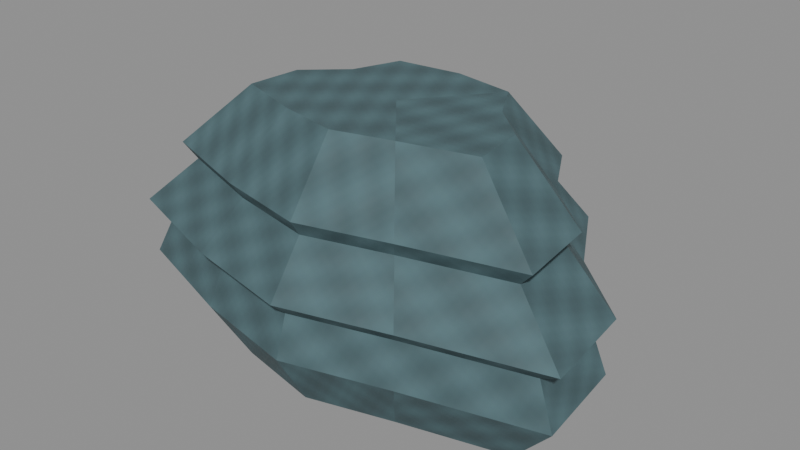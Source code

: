 # Source: underworld-resource-blackwater-flowstone.blend  (saved by Blender 5.0.118; exported with 4.5.12 LTS)
import bpy
from mathutils import Matrix  # noqa: F401  (used for matrix-valued properties, if any)

bpy.ops.wm.read_factory_settings(use_empty=True)
scene = bpy.context.scene
scene.name = 'Scene'

# ---- images (referenced by path relative to the original .blend; pixels are not part of the script)
import os
ASSET_DIR = os.environ.get("B2B_ASSET_DIR", "")  # directory of the original .blend (textures are referenced by path, not embedded)
HERE = os.path.dirname(os.path.abspath(__file__))  # packed textures are extracted next to this script under _unpacked/

def load_image(name, relpath, width, height, colorspace="sRGB"):
    """Load a texture the original file referenced (path relative to the .blend, or extracted next to this script)."""
    p = next((c for c in (os.path.join(HERE, relpath), os.path.join(ASSET_DIR, relpath)) if relpath and os.path.exists(c)), "")
    if p:
        img = bpy.data.images.load(p, check_existing=True)
        img.name = name
    else:  # same state as the original file: an image datablock whose file is absent (Cycles renders it pink)
        img = bpy.data.images.new(name, width, height)
        img.source = "FILE"
        img.filepath = "//" + (relpath or name)
    img.colorspace_settings.name = colorspace
    return img
img_magenheim_underworld_flowstone_albedo = load_image('magenheim.underworld.flowstone.albedo', '_unpacked/88976b1d371d1430.6765a211.png', 512, 512, 'sRGB')
img_magenheim_underworld_flowstone_roughness = load_image('magenheim.underworld.flowstone.roughness', '_unpacked/flowstone-roughness.5f76ac15.png', 512, 512, 'Non-Color')
img_magenheim_underworld_flowstone_metallic_smoothness = load_image('magenheim.underworld.flowstone.metallic-smoothness', '_unpacked/flowstone-metallic-smoothness.0aa8e306.png', 512, 512, 'Non-Color')
img_magenheim_underworld_flowstone_normal = load_image('magenheim.underworld.flowstone.normal', '_unpacked/flowstone-normal.611da9a3.png', 512, 512, 'Non-Color')

# ---- materials (node trees are filled in below, after node groups)
mat_magenheim_underworld_underworld_resource_blackwater_flowstone_f = bpy.data.materials.new('magenheim.underworld.underworld-resource-blackwater-flowstone.f')
mat_magenheim_underworld_underworld_resource_blackwater_flowstone_f.use_backface_culling = True

# ---- material node trees
mat_magenheim_underworld_underworld_resource_blackwater_flowstone_f.use_nodes = True; mat_magenheim_underworld_underworld_resource_blackwater_flowstone_f.node_tree.nodes.clear()
_N = mat_magenheim_underworld_underworld_resource_blackwater_flowstone_f.node_tree.nodes; _L = mat_magenheim_underworld_underworld_resource_blackwater_flowstone_f.node_tree.links
n0 = _N.new('ShaderNodeBsdfPrincipled'); n0.name = 'Principled BSDF'; n0.location = (-200, 100)
n0.inputs[27].default_value = (0.0, 0.0, 0.0, 1.0)
n0.inputs[28].default_value = 1.0
n1 = _N.new('ShaderNodeOutputMaterial'); n1.name = 'Material Output'; n1.location = (200, 100)
n2 = _N.new('ShaderNodeTexImage'); n2.name = 'Magenheim Underworld Albedo'; n2.location = (0, 0)
n2.image = img_magenheim_underworld_flowstone_albedo
n3 = _N.new('ShaderNodeTexImage'); n3.name = 'Magenheim Underworld Roughness'; n3.location = (0, 0)
n3.image = img_magenheim_underworld_flowstone_roughness
n4 = _N.new('ShaderNodeTexImage'); n4.name = 'Magenheim Underworld MetallicSmoothness'; n4.location = (0, 0)
n4.image = img_magenheim_underworld_flowstone_metallic_smoothness
n5 = _N.new('ShaderNodeSeparateColor'); n5.name = 'Magenheim Underworld MetallicChannel'; n5.location = (0, 0)
n6 = _N.new('ShaderNodeTexImage'); n6.name = 'Magenheim Underworld Normal'; n6.location = (0, 0)
n6.image = img_magenheim_underworld_flowstone_normal
n7 = _N.new('ShaderNodeNormalMap'); n7.name = 'Magenheim Underworld NormalMap'; n7.location = (0, 0)
n7.inputs[0].default_value = 0.42
_L.new(n0.outputs[0], n1.inputs[0])
_L.new(n2.outputs[0], n0.inputs[0])
_L.new(n3.outputs[0], n0.inputs[2])
_L.new(n4.outputs[0], n5.inputs[0])
_L.new(n5.outputs[0], n0.inputs[1])
_L.new(n6.outputs[0], n7.inputs[1])
_L.new(n7.outputs[0], n0.inputs[5])
n1.is_active_output = True

# ---- meshes
me_chunk = bpy.data.meshes.new('chunk')
me_chunk.from_pydata([(0.1752, -0.0007459, -0.12), (0.1206, 0.05017, -0.12), (0.08749, 0.1107, -0.12), (-0.001872, 0.1266, -0.12), (-0.09526, 0.1157, -0.12), (-0.1214, 0.04895, -0.12), (-0.1768, -0.0007459, -0.12), (-0.1842, -0.07655, -0.12), (-0.08851, -0.1088, -0.12), (-0.001872, -0.1269, -0.12), (0.08074, -0.1038, -0.12), (0.1834, -0.07777, -0.12), (0.2195, -0.0007459, -0.065), (0.1512, 0.0629, -0.065), (0.1098, 0.1386, -0.065), (-0.001872, 0.1584, -0.065), (-0.1186, 0.1448, -0.065), (-0.1513, 0.06137, -0.065), (-0.2205, -0.0007459, -0.065), (-0.2298, -0.0955, -0.065), (-0.1102, -0.1358, -0.065), (-0.001872, -0.1584, -0.065), (0.1014, -0.1295, -0.065), (0.2298, -0.09703, -0.065), (0.2018, -0.0007459, -0.025), (0.139, 0.0578, -0.025), (0.1009, 0.1274, -0.025), (-0.001872, 0.1457, -0.025), (-0.1093, 0.1332, -0.025), (-0.1393, 0.0564, -0.025), (-0.203, -0.0007459, -0.025), (-0.2116, -0.08792, -0.025), (-0.1015, -0.125, -0.025), (-0.001872, -0.1458, -0.025), (0.09313, -0.1192, -0.025), (0.2112, -0.08933, -0.025), (0.2239, -0.0007459, -0.01), (0.1543, 0.06417, -0.01), (0.1121, 0.1413, -0.01), (-0.001872, 0.1616, -0.01), (-0.1209, 0.1477, -0.01), (-0.1543, 0.06261, -0.01), (-0.2249, -0.0007459, -0.01), (-0.2344, -0.0974, -0.01), (-0.1123, -0.1385, -0.01), (-0.001872, -0.1616, -0.01), (0.1035, -0.1321, -0.01), (0.2344, -0.09896, -0.01), (0.173, -0.0007459, 0.04), (0.1191, 0.04953, 0.04), (0.08638, 0.1093, 0.04), (-0.001872, 0.125, 0.04), (-0.09409, 0.1143, 0.04), (-0.1199, 0.04833, 0.04), (-0.1746, -0.0007459, 0.04), (-0.182, -0.07561, 0.04), (-0.08742, -0.1074, 0.04), (-0.001872, -0.1253, 0.04), (0.07971, -0.1025, 0.04), (0.1811, -0.07681, 0.04), (0.1863, -0.0007459, 0.055), (0.1283, 0.05335, 0.055), (0.09308, 0.1177, 0.055), (-0.001872, 0.1345, 0.055), (-0.1011, 0.123, 0.055), (-0.1289, 0.05205, 0.055), (-0.1877, -0.0007459, 0.055), (-0.1956, -0.08129, 0.055), (-0.09392, -0.1155, 0.055), (-0.001872, -0.1348, 0.055), (0.0859, -0.1102, 0.055), (0.195, -0.08259, 0.055), (0.1199, -0.0007459, 0.12), (0.08233, 0.03426, 0.12), (0.05957, 0.07587, 0.12), (-0.001872, 0.08678, 0.12), (-0.06608, 0.07932, 0.12), (-0.08406, 0.03342, 0.12), (-0.1221, -0.0007459, 0.12), (-0.1272, -0.05286, 0.12), (-0.06143, -0.07502, 0.12), (-0.001872, -0.08746, 0.12), (0.05492, -0.07157, 0.12), (0.1255, -0.0537, 0.12), (-0.001872, -0.003597, -0.12), (-0.001872, -0.002706, 0.12)], [], [(0, 1, 13, 12), (1, 2, 14, 13), (2, 3, 15, 14), (3, 4, 16, 15), (4, 5, 17, 16), (5, 6, 18, 17), (6, 7, 19, 18), (7, 8, 20, 19), (8, 9, 21, 20), (9, 10, 22, 21), (10, 11, 23, 22), (11, 0, 12, 23), (12, 13, 25, 24), (13, 14, 26, 25), (14, 15, 27, 26), (15, 16, 28, 27), (16, 17, 29, 28), (17, 18, 30, 29), (18, 19, 31, 30), (19, 20, 32, 31), (20, 21, 33, 32), (21, 22, 34, 33), (22, 23, 35, 34), (23, 12, 24, 35), (24, 25, 37, 36), (25, 26, 38, 37), (26, 27, 39, 38), (27, 28, 40, 39), (28, 29, 41, 40), (29, 30, 42, 41), (30, 31, 43, 42), (31, 32, 44, 43), (32, 33, 45, 44), (33, 34, 46, 45), (34, 35, 47, 46), (35, 24, 36, 47), (36, 37, 49, 48), (37, 38, 50, 49), (38, 39, 51, 50), (39, 40, 52, 51), (40, 41, 53, 52), (41, 42, 54, 53), (42, 43, 55, 54), (43, 44, 56, 55), (44, 45, 57, 56), (45, 46, 58, 57), (46, 47, 59, 58), (47, 36, 48, 59), (48, 49, 61, 60), (49, 50, 62, 61), (50, 51, 63, 62), (51, 52, 64, 63), (52, 53, 65, 64), (53, 54, 66, 65), (54, 55, 67, 66), (55, 56, 68, 67), (56, 57, 69, 68), (57, 58, 70, 69), (58, 59, 71, 70), (59, 48, 60, 71), (60, 61, 73, 72), (61, 62, 74, 73), (62, 63, 75, 74), (63, 64, 76, 75), (64, 65, 77, 76), (65, 66, 78, 77), (66, 67, 79, 78), (67, 68, 80, 79), (68, 69, 81, 80), (69, 70, 82, 81), (70, 71, 83, 82), (71, 60, 72, 83), (0, 84, 1), (1, 84, 2), (2, 84, 3), (3, 84, 4), (4, 84, 5), (5, 84, 6), (6, 84, 7), (7, 84, 8), (8, 84, 9), (9, 84, 10), (10, 84, 11), (11, 84, 0), (72, 73, 85), (73, 74, 85), (74, 75, 85), (75, 76, 85), (76, 77, 85), (77, 78, 85), (78, 79, 85), (79, 80, 85), (80, 81, 85), (81, 82, 85), (82, 83, 85), (83, 72, 85)])
_uv = me_chunk.uv_layers.new(name='UVMap')
_uv.uv.foreach_set('vector', [0.2397, 0.2504, 0.176, 0.195, 0.2369, 0.1531, 0.3166, 0.2224, 0.176, 0.195, 0.1273, 0.1314, 0.1761, 0.07369, 0.2369, 0.1531, 0.1273, 0.1314, 0.04588, 0.1089, 0.07434, 0.04547, 0.1761, 0.07369, 0.6121, 0.3857, 0.539, 0.4259, 0.473, 0.3876, 0.5643, 0.3374, 0.539, 0.4259, 0.5202, 0.5069, 0.4494, 0.4888, 0.473, 0.3876, 0.5202, 0.5069, 0.4779, 0.578, 0.3965, 0.5777, 0.4494, 0.4888, 0.4779, 0.578, 0.4739, 0.6631, 0.3916, 0.6841, 0.3965, 0.5777, 0.06868, 0.3911, 0.1766, 0.406, 0.1571, 0.4777, 0.02215, 0.459, 0.1766, 0.406, 0.2751, 0.4122, 0.2802, 0.4853, 0.1571, 0.4777, 0.2751, 0.4122, 0.3718, 0.3911, 0.4011, 0.459, 0.2802, 0.4853, 0.8465, 0.1743, 0.8465, 0.05175, 0.9188, 0.005953, 0.9188, 0.1591, 0.2729, 0.3288, 0.2397, 0.2504, 0.3166, 0.2224, 0.3581, 0.3204, 0.6762, 0.4864, 0.6977, 0.3894, 0.7444, 0.3863, 0.7246, 0.4756, 0.6977, 0.3894, 0.6994, 0.2904, 0.746, 0.2953, 0.7444, 0.3863, 0.6005, 0.9188, 0.4699, 0.9188, 0.4738, 0.8714, 0.594, 0.8714, 0.8656, 0.7618, 0.8656, 0.6265, 0.9131, 0.6343, 0.9131, 0.7588, 0.4337, 0.694, 0.5371, 0.6994, 0.5334, 0.746, 0.4383, 0.741, 0.5371, 0.6994, 0.63, 0.6766, 0.6189, 0.7251, 0.5334, 0.746, 0.63, 0.6766, 0.7374, 0.6994, 0.7177, 0.746, 0.6189, 0.7251, 0.7246, 0.2808, 0.7206, 0.1345, 0.7682, 0.1282, 0.7719, 0.2628, 0.7206, 0.1345, 0.7246, 0.006266, 0.7719, 0.0102, 0.7682, 0.1282, 0.785, 0.2578, 0.786, 0.1462, 0.8324, 0.1457, 0.8315, 0.2483, 0.786, 0.1462, 0.785, 0.007041, 0.8315, 0.01765, 0.8324, 0.1457, 0.6994, 0.5948, 0.6762, 0.4864, 0.7246, 0.4756, 0.746, 0.5753, 0.3193, 0.1933, 0.246, 0.1295, 0.2676, 0.1157, 0.3488, 0.1864, 0.246, 0.1295, 0.19, 0.05642, 0.2054, 0.03465, 0.2676, 0.1157, 0.19, 0.05642, 0.0964, 0.03045, 0.1017, 0.005859, 0.2054, 0.03465, 0.02997, 0.1099, 0.04857, 0.204, 0.02648, 0.2204, 0.005859, 0.1161, 0.04857, 0.204, 0.1307, 0.2528, 0.1175, 0.2746, 0.02648, 0.2204, 0.1307, 0.2528, 0.1939, 0.3239, 0.1876, 0.3534, 0.1175, 0.2746, 0.1939, 0.3239, 0.2859, 0.3579, 0.2896, 0.3911, 0.1876, 0.3534, 0.2482, 0.7806, 0.123, 0.7761, 0.1319, 0.7511, 0.2707, 0.756, 0.123, 0.7761, 0.009597, 0.7806, 0.006213, 0.756, 0.1319, 0.7511, 0.2853, 0.7365, 0.1714, 0.7374, 0.1632, 0.7131, 0.2895, 0.7121, 0.1714, 0.7374, 0.03053, 0.7365, 0.00705, 0.7121, 0.1632, 0.7131, 0.3574, 0.2834, 0.3193, 0.1933, 0.3488, 0.1864, 0.3911, 0.2863, 0.5922, 0.2149, 0.6141, 0.1159, 0.687, 0.1129, 0.67, 0.1895, 0.6141, 0.1159, 0.6159, 0.01502, 0.6884, 0.0347, 0.687, 0.1129, 0.7806, 0.939, 0.6473, 0.939, 0.6538, 0.8677, 0.757, 0.8677, 0.9303, 0.4898, 0.9303, 0.6279, 0.8589, 0.6007, 0.8589, 0.4938, 0.0705, 0.6192, 0.1759, 0.6248, 0.1733, 0.697, 0.09163, 0.6927, 0.1759, 0.6248, 0.2707, 0.6015, 0.2467, 0.6791, 0.1733, 0.697, 0.2707, 0.6015, 0.3802, 0.6248, 0.3315, 0.697, 0.2467, 0.6791, 0.4553, 0.02001, 0.472, 0.1684, 0.4023, 0.1927, 0.3894, 0.07772, 0.472, 0.1684, 0.4789, 0.2991, 0.4076, 0.2939, 0.4023, 0.1927, 0.4789, 0.2991, 0.4553, 0.4104, 0.3894, 0.3801, 0.4076, 0.2939, 0.3572, 0.02367, 0.3572, 0.1656, 0.2866, 0.1165, 0.2866, 0.006532, 0.6159, 0.3255, 0.5922, 0.2149, 0.67, 0.1895, 0.6884, 0.2752, 0.7754, 0.4161, 0.7935, 0.4975, 0.7727, 0.4967, 0.7532, 0.4092, 0.7935, 0.4975, 0.795, 0.5766, 0.7743, 0.5818, 0.7727, 0.4967, 0.02592, 0.01455, 0.02592, 0.09793, 0.006424, 0.09559, 0.006424, 0.005875, 0.5429, 0.01316, 0.4961, 0.08084, 0.4745, 0.07914, 0.5249, 0.006327, 0.4961, 0.08084, 0.515, 0.1607, 0.4949, 0.1651, 0.4745, 0.07914, 0.515, 0.1607, 0.509, 0.2421, 0.4884, 0.2527, 0.4949, 0.1651, 0.509, 0.2421, 0.5429, 0.3192, 0.5249, 0.3356, 0.4884, 0.2527, 0.6005, 0.02042, 0.5858, 0.127, 0.5657, 0.1209, 0.5816, 0.006259, 0.5858, 0.127, 0.5797, 0.2242, 0.5592, 0.2256, 0.5657, 0.1209, 0.5797, 0.2242, 0.6005, 0.3198, 0.5816, 0.3284, 0.5592, 0.2256, 0.5299, 0.1757, 0.5299, 0.05473, 0.5501, 0.0409, 0.5501, 0.1711, 0.795, 0.3344, 0.7754, 0.4161, 0.7532, 0.4092, 0.7743, 0.3212, 0.7385, 0.759, 0.7567, 0.6765, 0.8516, 0.6725, 0.8398, 0.7259, 0.7567, 0.6765, 0.7582, 0.5924, 0.8526, 0.6181, 0.8516, 0.6725, 0.4565, 0.8702, 0.3458, 0.8785, 0.3473, 0.7854, 0.419, 0.7801, 0.3458, 0.8785, 0.231, 0.8702, 0.273, 0.7801, 0.3473, 0.7854, 0.4433, 0.7568, 0.5311, 0.7614, 0.5277, 0.8555, 0.4709, 0.8525, 0.5311, 0.7614, 0.6101, 0.742, 0.5788, 0.8429, 0.5277, 0.8555, 0.6101, 0.742, 0.7014, 0.7614, 0.6379, 0.8555, 0.5788, 0.8429, 0.3312, 0.5824, 0.2076, 0.5963, 0.176, 0.5056, 0.256, 0.4966, 0.2076, 0.5963, 0.09868, 0.602, 0.1055, 0.5093, 0.176, 0.5056, 0.09868, 0.602, 0.005877, 0.5824, 0.04545, 0.4966, 0.1055, 0.5093, 0.006123, 0.3463, 0.006123, 0.228, 0.09793, 0.2921, 0.09793, 0.3687, 0.7582, 0.8511, 0.7385, 0.759, 0.8398, 0.7259, 0.8526, 0.7855, 0.9447, 0.4049, 0.7995, 0.3668, 0.933, 0.3472, 0.933, 0.3472, 0.7995, 0.3668, 0.9447, 0.2858, 0.6826, 0.376, 0.6153, 0.528, 0.6121, 0.3857, 0.6121, 0.3857, 0.6153, 0.528, 0.539, 0.4259, 0.539, 0.4259, 0.6153, 0.528, 0.5202, 0.5069, 0.5202, 0.5069, 0.6153, 0.528, 0.4779, 0.578, 0.4779, 0.578, 0.6153, 0.528, 0.4739, 0.6631, 0.4739, 0.6631, 0.6153, 0.528, 0.5499, 0.6693, 0.5499, 0.6693, 0.6153, 0.528, 0.6183, 0.6628, 0.6183, 0.6628, 0.6153, 0.528, 0.6826, 0.6125, 0.8026, 0.4748, 0.7995, 0.3668, 0.9023, 0.4753, 0.9023, 0.4753, 0.7995, 0.3668, 0.9447, 0.4049, 0.82, 0.8265, 0.8789, 0.8356, 0.9057, 0.939, 0.8789, 0.8356, 0.9332, 0.8265, 0.9057, 0.939, 0.01766, 0.7951, 0.08989, 0.7895, 0.07973, 0.8929, 0.08989, 0.7895, 0.1632, 0.8054, 0.07973, 0.8929, 0.1632, 0.8054, 0.1788, 0.8605, 0.07973, 0.8929, 0.1788, 0.8605, 0.2189, 0.9043, 0.07973, 0.8929, 0.2189, 0.9043, 0.2189, 0.9651, 0.07973, 0.8929, 0.2189, 0.9651, 0.1403, 0.9832, 0.07973, 0.8929, 0.1403, 0.9832, 0.0701, 0.9908, 0.07973, 0.8929, 0.0701, 0.9908, 0.00628, 0.966, 0.07973, 0.8929, 0.802, 0.9366, 0.7676, 0.8594, 0.9057, 0.939, 0.7676, 0.8594, 0.82, 0.8265, 0.9057, 0.939])
me_chunk.materials.append(mat_magenheim_underworld_underworld_resource_blackwater_flowstone_f)
me_chunk.update()

# ---- objects
ob_chunk = bpy.data.objects.new('chunk', me_chunk)

# ---- transforms, parenting, visibility, modifiers, constraints
ob_chunk.location = (0.001872, 0.0007459, 0.1)

# ---- collection membership
scene.collection.objects.link(ob_chunk)

# ---- scene / render settings (as saved in the file)
scene.frame_start = 1; scene.frame_end = 250; scene.frame_set(1)
scene.render.engine = 'CYCLES'
scene.render.bake_bias = 0.0
scene.render.bake_samples = 0
scene.cycles.use_denoising = False
scene.cycles.samples = 48
scene.cycles.sampling_pattern = 'TABULATED_SOBOL'
scene.eevee.use_volume_custom_range = False
bpy.context.view_layer.update()

# ---- added for rendering (the .blend has no active camera and no usable light): camera, sun + grey world if the file has none
cam_auto = bpy.data.cameras.new('AutoCamera')
cam_auto.lens = 50.0
cam_auto.sensor_width = 36.0
cam_auto.clip_end = 1000.0
ob_auto_camera = bpy.data.objects.new('AutoCamera', cam_auto)
scene.collection.objects.link(ob_auto_camera)
ob_auto_camera.location = (0.57354, -0.685256, 0.557334)
ob_auto_camera.rotation_euler = (1.09748, -7.21219e-08, 0.694738)
scene.camera = ob_auto_camera
light_auto_sun = bpy.data.lights.new('AutoSun', 'SUN')
light_auto_sun.energy = 3.0
light_auto_sun.angle = 0.0523599
ob_auto_sun = bpy.data.objects.new('AutoSun', light_auto_sun)
scene.collection.objects.link(ob_auto_sun)
ob_auto_sun.rotation_euler = (0.872665, 0.174533, 0.523599)
if scene.world is None:
    world_auto = bpy.data.worlds.new('AutoWorld')
    world_auto.color = (0.3, 0.3, 0.3)
    scene.world = world_auto
bpy.context.view_layer.update()
